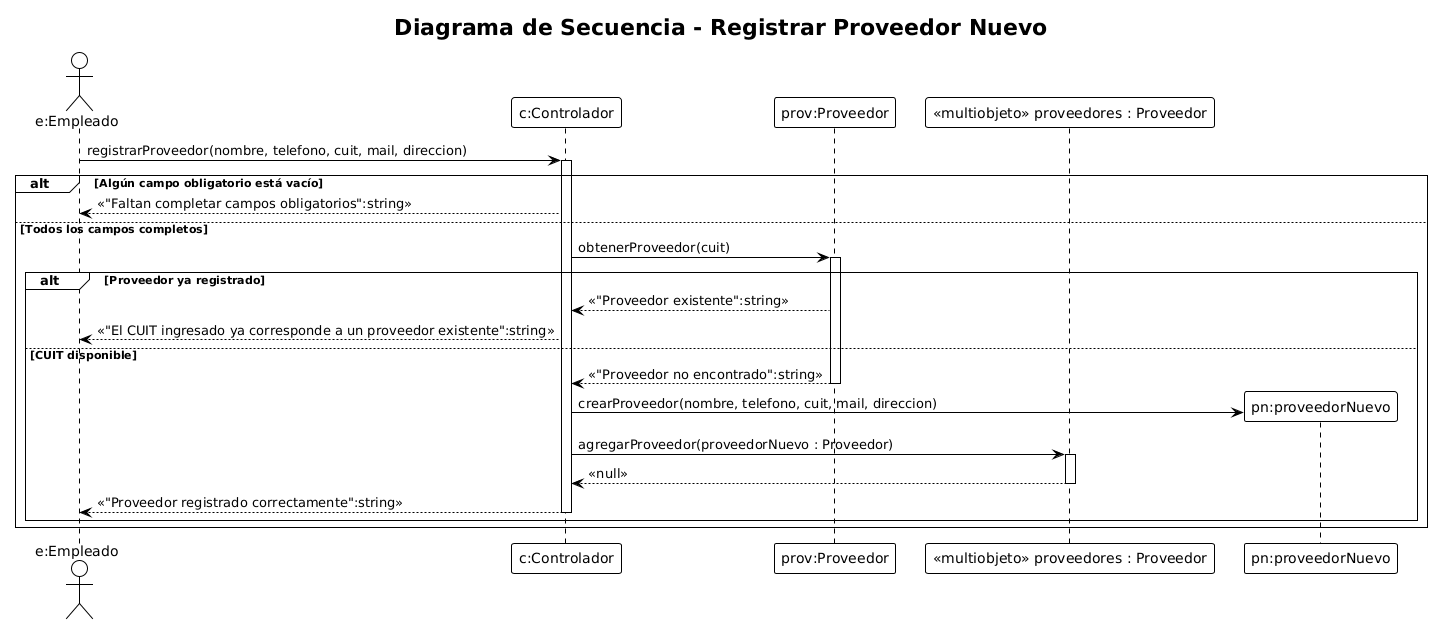

The diagram above was rendered by PlantUML. Its source (embedded in the PNG):
@startuml
!theme plain
title Diagrama de Secuencia - Registrar Proveedor Nuevo

actor "e:Empleado" as Empleado
participant "c:Controlador" as Controlador
participant "prov:Proveedor" as Proveedor
participant "<<multiobjeto>> proveedores : Proveedor" as proveedores

'===========================================================
' USUARIO COMPLETA FORMULARIO Y PRESIONA GUARDAR
'===========================================================
Empleado -> Controlador : registrarProveedor(nombre, telefono, cuit, mail, direccion)
activate Controlador

'===========================================================
' VALIDACIÓN DE CAMPOS VACÍOS
'===========================================================
alt Algún campo obligatorio está vacío
    Controlador --> Empleado : <<"Faltan completar campos obligatorios":string>>

else Todos los campos completos

    '===========================================================
    ' VALIDACIÓN DE CUIT (PROVEEDOR EXISTENTE)
    '===========================================================
    Controlador -> Proveedor : obtenerProveedor(cuit)
    activate Proveedor

    alt Proveedor ya registrado
        Proveedor --> Controlador : <<"Proveedor existente":string>>
        

        Controlador --> Empleado : <<"El CUIT ingresado ya corresponde a un proveedor existente":string>>

    else CUIT disponible
        Proveedor --> Controlador : <<"Proveedor no encontrado":string>>
        deactivate Proveedor

        '===================================================
        ' CREACIÓN DEL NUEVO PROVEEDOR (NUEVA ENTIDAD)
        '===================================================
        create "pn:proveedorNuevo" as proveedorNuevo
        Controlador -> proveedorNuevo : crearProveedor(nombre, telefono, cuit, mail, direccion)

        '===================================================
        ' AGREGAR A LA COLECCIÓN DE PROVEEDORES
        '===================================================
        Controlador -> proveedores : agregarProveedor(proveedorNuevo : Proveedor)
        activate proveedores
        proveedores --> Controlador : <<null>>
        deactivate proveedores

        '===================================================
        ' CONFIRMACIÓN DE REGISTRO
        '===================================================
        Controlador --> Empleado : <<"Proveedor registrado correctamente":string>>
        deactivate Controlador
    end
end
@enduml